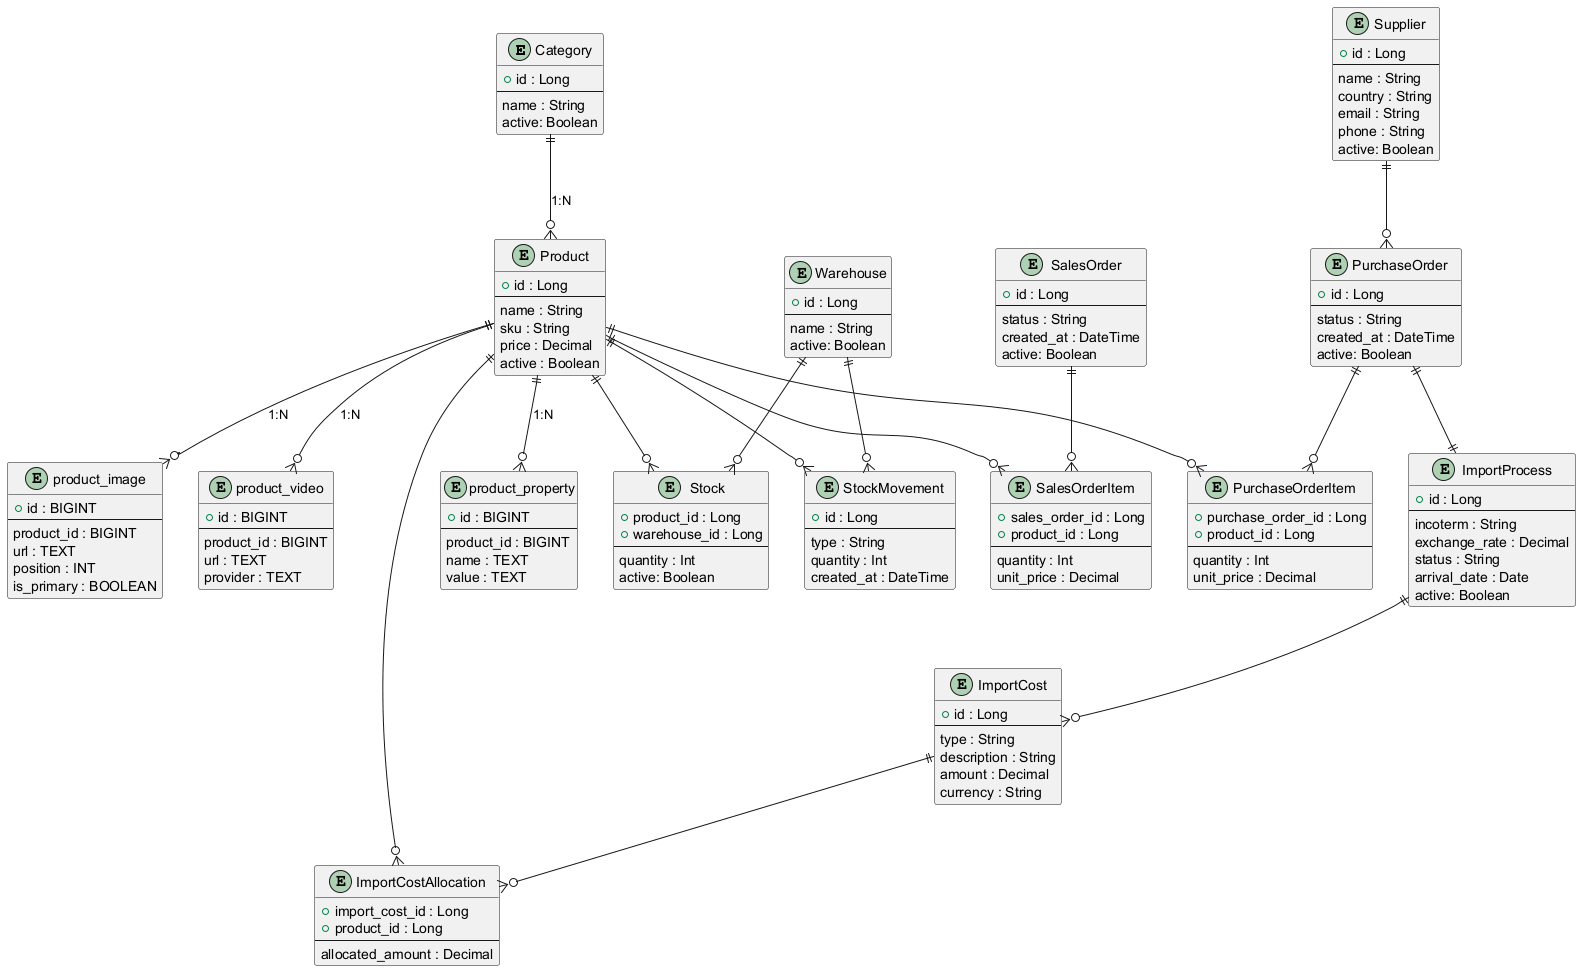

The diagram above was rendered by PlantUML. Its source (embedded in the PNG):
@startuml
' =========================
' CATÁLOGO
' =========================
entity Category {
  +id : Long
  --
  name : String
  active: Boolean
}

entity Product {
  +id : Long
  --
  name : String
  sku : String
  price : Decimal
  active : Boolean
}

entity product_property {
  +id : BIGINT
  --
  product_id : BIGINT
  name : TEXT
  value : TEXT
}

entity product_image {
  +id : BIGINT
  --
  product_id : BIGINT
  url : TEXT
  position : INT
  is_primary : BOOLEAN
}

entity product_video {
  +id : BIGINT
  --
  product_id : BIGINT
  url : TEXT
  provider : TEXT
}

Category ||--o{ Product : "1:N"
Product ||--o{ product_property : "1:N"
Product ||--o{ product_image : "1:N"
Product ||--o{ product_video : "1:N"

' =========================
' LOCALIZAÇÃO / ESTOQUE
' =========================
entity Warehouse {
  +id : Long
  --
  name : String
  active: Boolean
}

entity Stock {
  +product_id : Long
  +warehouse_id : Long
  --
  quantity : Int
  active: Boolean
}

entity StockMovement {
  +id : Long
  --
  type : String
  quantity : Int
  created_at : DateTime
}

Product ||--o{ Stock
Warehouse ||--o{ Stock

Product ||--o{ StockMovement
Warehouse ||--o{ StockMovement

' =========================
' FORNECEDOR E COMPRAS
' =========================
entity Supplier {
  +id : Long
  --
  name : String
  country : String
  email : String
  phone : String
  active: Boolean
}

entity PurchaseOrder {
  +id : Long
  --
  status : String
  created_at : DateTime
  active: Boolean
}

entity PurchaseOrderItem {
  +purchase_order_id : Long
  +product_id : Long
  --
  quantity : Int
  unit_price : Decimal
}

Supplier ||--o{ PurchaseOrder
PurchaseOrder ||--o{ PurchaseOrderItem
Product ||--o{ PurchaseOrderItem

' =========================
' VENDAS
' =========================
entity SalesOrder {
  +id : Long
  --
  status : String
  created_at : DateTime
  active: Boolean
}

entity SalesOrderItem {
  +sales_order_id : Long
  +product_id : Long
  --
  quantity : Int
  unit_price : Decimal
}

SalesOrder ||--o{ SalesOrderItem
Product ||--o{ SalesOrderItem

' =========================
' IMPORTAÇÃO
' =========================
entity ImportProcess {
  +id : Long
  --
  incoterm : String
  exchange_rate : Decimal
  status : String
  arrival_date : Date
  active: Boolean
}

entity ImportCost {
  +id : Long
  --
  type : String
  description : String
  amount : Decimal
  currency : String
}

entity ImportCostAllocation {
  +import_cost_id : Long
  +product_id : Long
  --
  allocated_amount : Decimal
}

PurchaseOrder ||--|| ImportProcess
ImportProcess ||--o{ ImportCost
ImportCost ||--o{ ImportCostAllocation
Product ||--o{ ImportCostAllocation

@enduml